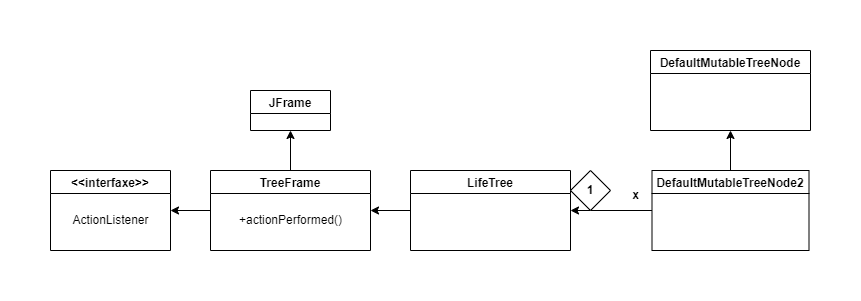

The diagram above was exported from draw.io. Its source (the exported page's mxGraphModel, read from the mxfile embedded in the PNG):
<mxGraphModel dx="854" dy="909" grid="1" gridSize="10" guides="1" tooltips="1" connect="1" arrows="1" fold="1" page="1" pageScale="1" pageWidth="827" pageHeight="1169" math="0" shadow="0">
  <root>
    <mxCell id="0" />
    <mxCell id="1" parent="0" />
    <mxCell id="E_36R_355NY4pHKWI_Yi-1" value="JFrame" style="swimlane;" vertex="1" parent="1">
      <mxGeometry x="240" y="360" width="80" height="40" as="geometry" />
    </mxCell>
    <mxCell id="E_36R_355NY4pHKWI_Yi-2" value="&lt;&lt;interfaxe&gt;&gt;" style="swimlane;" vertex="1" parent="1">
      <mxGeometry x="40" y="440" width="120" height="80" as="geometry" />
    </mxCell>
    <mxCell id="E_36R_355NY4pHKWI_Yi-3" value="ActionListener" style="text;html=1;align=center;verticalAlign=middle;resizable=0;points=[];autosize=1;strokeColor=none;fillColor=none;" vertex="1" parent="E_36R_355NY4pHKWI_Yi-2">
      <mxGeometry x="10" y="35" width="100" height="30" as="geometry" />
    </mxCell>
    <mxCell id="E_36R_355NY4pHKWI_Yi-14" style="edgeStyle=orthogonalEdgeStyle;rounded=0;orthogonalLoop=1;jettySize=auto;html=1;entryX=1;entryY=0.5;entryDx=0;entryDy=0;" edge="1" parent="1" source="E_36R_355NY4pHKWI_Yi-4" target="E_36R_355NY4pHKWI_Yi-2">
      <mxGeometry relative="1" as="geometry" />
    </mxCell>
    <mxCell id="E_36R_355NY4pHKWI_Yi-16" style="edgeStyle=orthogonalEdgeStyle;rounded=0;orthogonalLoop=1;jettySize=auto;html=1;entryX=0.5;entryY=1;entryDx=0;entryDy=0;" edge="1" parent="1" source="E_36R_355NY4pHKWI_Yi-4" target="E_36R_355NY4pHKWI_Yi-1">
      <mxGeometry relative="1" as="geometry" />
    </mxCell>
    <mxCell id="E_36R_355NY4pHKWI_Yi-4" value="TreeFrame" style="swimlane;" vertex="1" parent="1">
      <mxGeometry x="200" y="440" width="160" height="80" as="geometry" />
    </mxCell>
    <mxCell id="E_36R_355NY4pHKWI_Yi-5" value="+actionPerformed()" style="text;html=1;align=center;verticalAlign=middle;resizable=0;points=[];autosize=1;strokeColor=none;fillColor=none;" vertex="1" parent="E_36R_355NY4pHKWI_Yi-4">
      <mxGeometry x="15" y="35" width="130" height="30" as="geometry" />
    </mxCell>
    <mxCell id="E_36R_355NY4pHKWI_Yi-12" style="edgeStyle=orthogonalEdgeStyle;rounded=0;orthogonalLoop=1;jettySize=auto;html=1;entryX=1;entryY=0.5;entryDx=0;entryDy=0;" edge="1" parent="1" source="E_36R_355NY4pHKWI_Yi-6" target="E_36R_355NY4pHKWI_Yi-4">
      <mxGeometry relative="1" as="geometry" />
    </mxCell>
    <mxCell id="E_36R_355NY4pHKWI_Yi-6" value="LifeTree" style="swimlane;" vertex="1" parent="1">
      <mxGeometry x="400" y="440" width="160" height="80" as="geometry" />
    </mxCell>
    <mxCell id="E_36R_355NY4pHKWI_Yi-11" style="edgeStyle=orthogonalEdgeStyle;rounded=0;orthogonalLoop=1;jettySize=auto;html=1;entryX=1;entryY=0.5;entryDx=0;entryDy=0;" edge="1" parent="1" source="E_36R_355NY4pHKWI_Yi-8" target="E_36R_355NY4pHKWI_Yi-6">
      <mxGeometry relative="1" as="geometry" />
    </mxCell>
    <mxCell id="E_36R_355NY4pHKWI_Yi-15" style="edgeStyle=orthogonalEdgeStyle;rounded=0;orthogonalLoop=1;jettySize=auto;html=1;entryX=0.5;entryY=1;entryDx=0;entryDy=0;" edge="1" parent="1" source="E_36R_355NY4pHKWI_Yi-8" target="E_36R_355NY4pHKWI_Yi-9">
      <mxGeometry relative="1" as="geometry" />
    </mxCell>
    <mxCell id="E_36R_355NY4pHKWI_Yi-8" value="DefaultMutableTreeNode2" style="swimlane;" vertex="1" parent="1">
      <mxGeometry x="641.5" y="440" width="157" height="80" as="geometry" />
    </mxCell>
    <mxCell id="E_36R_355NY4pHKWI_Yi-9" value="DefaultMutableTreeNode" style="swimlane;startSize=23;" vertex="1" parent="1">
      <mxGeometry x="640" y="320" width="160" height="80" as="geometry" />
    </mxCell>
    <mxCell id="E_36R_355NY4pHKWI_Yi-10" value="&lt;b&gt;1&lt;/b&gt;" style="rhombus;whiteSpace=wrap;html=1;" vertex="1" parent="1">
      <mxGeometry x="560" y="440" width="40" height="40" as="geometry" />
    </mxCell>
    <mxCell id="E_36R_355NY4pHKWI_Yi-20" value="&lt;b&gt;x&lt;/b&gt;" style="text;html=1;align=center;verticalAlign=middle;resizable=0;points=[];autosize=1;strokeColor=none;fillColor=none;" vertex="1" parent="1">
      <mxGeometry x="610" y="450" width="30" height="30" as="geometry" />
    </mxCell>
  </root>
</mxGraphModel>